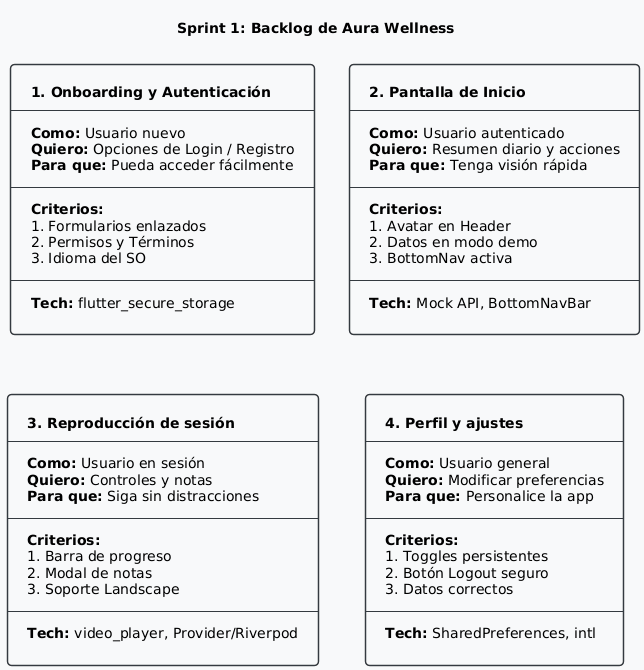

The diagram above was rendered by PlantUML. Its source (embedded in the PNG):
@startuml
skinparam defaultTextAlignment left
skinparam roundcorner 8
skinparam padding 10
skinparam rectangle {
    BackgroundColor #F8F9FA
    BorderColor #343A40
    BorderThickness 1.5
}

title Sprint 1: Backlog de Aura Wellness

rectangle "**1. Onboarding y Autenticación**\n----\n**Como:** Usuario nuevo\n**Quiero:** Opciones de Login / Registro\n**Para que:** Pueda acceder fácilmente\n----\n**Criterios:**\n1. Formularios enlazados\n2. Permisos y Términos\n3. Idioma del SO\n----\n**Tech:** flutter_secure_storage" as US1

rectangle "**2. Pantalla de Inicio**\n----\n**Como:** Usuario autenticado\n**Quiero:** Resumen diario y acciones\n**Para que:** Tenga visión rápida\n----\n**Criterios:**\n1. Avatar en Header\n2. Datos en modo demo\n3. BottomNav activa\n----\n**Tech:** Mock API, BottomNavBar" as US2

rectangle "**3. Reproducción de sesión**\n----\n**Como:** Usuario en sesión\n**Quiero:** Controles y notas\n**Para que:** Siga sin distracciones\n----\n**Criterios:**\n1. Barra de progreso\n2. Modal de notas\n3. Soporte Landscape\n----\n**Tech:** video_player, Provider/Riverpod" as US3

rectangle "**4. Perfil y ajustes**\n----\n**Como:** Usuario general\n**Quiero:** Modificar preferencias\n**Para que:** Personalice la app\n----\n**Criterios:**\n1. Toggles persistentes\n2. Botón Logout seguro\n3. Datos correctos\n----\n**Tech:** SharedPreferences, intl" as US4

' Alineación invisible para estructurar el tablero en una cuadrícula 2x2
US1 -[hidden]right-> US2
US1 -[hidden]down-> US3
US2 -[hidden]down-> US4
@enduml